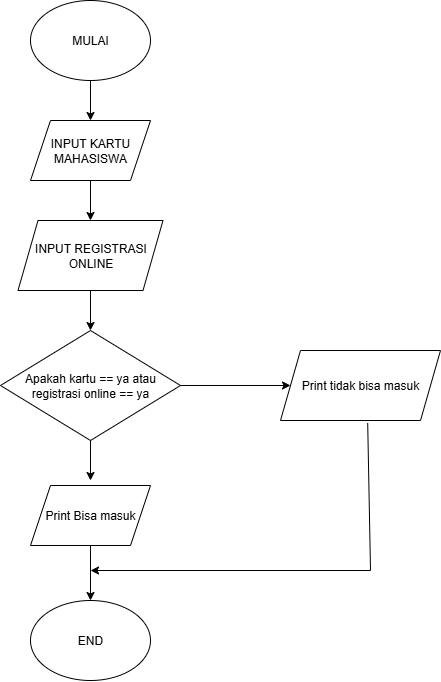

The diagram above was exported from draw.io. Its source (the exported page's mxGraphModel, read from the mxfile embedded in the PNG):
<mxGraphModel dx="1042" dy="562" grid="1" gridSize="10" guides="1" tooltips="1" connect="1" arrows="1" fold="1" page="1" pageScale="1" pageWidth="827" pageHeight="1169" math="0" shadow="0">
  <root>
    <mxCell id="0" />
    <mxCell id="1" parent="0" />
    <mxCell id="gx1eGGeeNRXkYlXLnuwS-1" value="MULAI" style="ellipse;whiteSpace=wrap;html=1;" vertex="1" parent="1">
      <mxGeometry x="60" y="40" width="120" height="80" as="geometry" />
    </mxCell>
    <mxCell id="gx1eGGeeNRXkYlXLnuwS-2" value="" style="endArrow=classic;html=1;rounded=0;exitX=0.5;exitY=1;exitDx=0;exitDy=0;" edge="1" parent="1" source="gx1eGGeeNRXkYlXLnuwS-1">
      <mxGeometry width="50" height="50" relative="1" as="geometry">
        <mxPoint x="390" y="320" as="sourcePoint" />
        <mxPoint x="120" y="160" as="targetPoint" />
        <Array as="points" />
      </mxGeometry>
    </mxCell>
    <mxCell id="gx1eGGeeNRXkYlXLnuwS-3" value="INPUT KARTU MAHASISWA" style="shape=parallelogram;perimeter=parallelogramPerimeter;whiteSpace=wrap;html=1;fixedSize=1;" vertex="1" parent="1">
      <mxGeometry x="60" y="160" width="120" height="60" as="geometry" />
    </mxCell>
    <mxCell id="gx1eGGeeNRXkYlXLnuwS-4" value="" style="endArrow=classic;html=1;rounded=0;exitX=0.5;exitY=1;exitDx=0;exitDy=0;" edge="1" parent="1" source="gx1eGGeeNRXkYlXLnuwS-3">
      <mxGeometry width="50" height="50" relative="1" as="geometry">
        <mxPoint x="70" y="270" as="sourcePoint" />
        <mxPoint x="120" y="260" as="targetPoint" />
      </mxGeometry>
    </mxCell>
    <mxCell id="gx1eGGeeNRXkYlXLnuwS-5" value="INPUT REGISTRASI ONLINE" style="shape=parallelogram;perimeter=parallelogramPerimeter;whiteSpace=wrap;html=1;fixedSize=1;" vertex="1" parent="1">
      <mxGeometry x="47.5" y="260" width="145" height="70" as="geometry" />
    </mxCell>
    <mxCell id="gx1eGGeeNRXkYlXLnuwS-7" value="" style="endArrow=classic;html=1;rounded=0;exitX=0.5;exitY=1;exitDx=0;exitDy=0;" edge="1" parent="1" source="gx1eGGeeNRXkYlXLnuwS-5">
      <mxGeometry width="50" height="50" relative="1" as="geometry">
        <mxPoint x="390" y="320" as="sourcePoint" />
        <mxPoint x="120" y="370" as="targetPoint" />
      </mxGeometry>
    </mxCell>
    <mxCell id="gx1eGGeeNRXkYlXLnuwS-8" value="Apakah kartu == ya atau registrasi online == ya" style="rhombus;whiteSpace=wrap;html=1;" vertex="1" parent="1">
      <mxGeometry x="30" y="370" width="180" height="110" as="geometry" />
    </mxCell>
    <mxCell id="gx1eGGeeNRXkYlXLnuwS-9" value="" style="endArrow=classic;html=1;rounded=0;exitX=0.5;exitY=1;exitDx=0;exitDy=0;" edge="1" parent="1" source="gx1eGGeeNRXkYlXLnuwS-8">
      <mxGeometry width="50" height="50" relative="1" as="geometry">
        <mxPoint x="390" y="400" as="sourcePoint" />
        <mxPoint x="120" y="520" as="targetPoint" />
      </mxGeometry>
    </mxCell>
    <mxCell id="gx1eGGeeNRXkYlXLnuwS-10" value="Print Bisa masuk" style="shape=parallelogram;perimeter=parallelogramPerimeter;whiteSpace=wrap;html=1;fixedSize=1;" vertex="1" parent="1">
      <mxGeometry x="60" y="525" width="120" height="60" as="geometry" />
    </mxCell>
    <mxCell id="gx1eGGeeNRXkYlXLnuwS-11" value="" style="endArrow=classic;html=1;rounded=0;exitX=1;exitY=0.5;exitDx=0;exitDy=0;" edge="1" parent="1" source="gx1eGGeeNRXkYlXLnuwS-8">
      <mxGeometry width="50" height="50" relative="1" as="geometry">
        <mxPoint x="390" y="400" as="sourcePoint" />
        <mxPoint x="320" y="425" as="targetPoint" />
      </mxGeometry>
    </mxCell>
    <mxCell id="gx1eGGeeNRXkYlXLnuwS-12" value="Print tidak bisa masuk" style="shape=parallelogram;perimeter=parallelogramPerimeter;whiteSpace=wrap;html=1;fixedSize=1;" vertex="1" parent="1">
      <mxGeometry x="310" y="390" width="160" height="70" as="geometry" />
    </mxCell>
    <mxCell id="gx1eGGeeNRXkYlXLnuwS-13" value="" style="endArrow=classic;html=1;rounded=0;exitX=0.5;exitY=1;exitDx=0;exitDy=0;" edge="1" parent="1" source="gx1eGGeeNRXkYlXLnuwS-10" target="gx1eGGeeNRXkYlXLnuwS-14">
      <mxGeometry width="50" height="50" relative="1" as="geometry">
        <mxPoint x="390" y="600" as="sourcePoint" />
        <mxPoint x="120" y="643.2000122070312" as="targetPoint" />
      </mxGeometry>
    </mxCell>
    <mxCell id="gx1eGGeeNRXkYlXLnuwS-14" value="END" style="ellipse;whiteSpace=wrap;html=1;" vertex="1" parent="1">
      <mxGeometry x="60" y="640.0000122070312" width="120" height="80" as="geometry" />
    </mxCell>
    <mxCell id="gx1eGGeeNRXkYlXLnuwS-15" value="" style="endArrow=classic;html=1;rounded=0;exitX=0.545;exitY=1.037;exitDx=0;exitDy=0;exitPerimeter=0;" edge="1" parent="1" source="gx1eGGeeNRXkYlXLnuwS-12">
      <mxGeometry width="50" height="50" relative="1" as="geometry">
        <mxPoint x="390" y="590" as="sourcePoint" />
        <mxPoint x="120" y="610" as="targetPoint" />
        <Array as="points">
          <mxPoint x="400" y="610" />
        </Array>
      </mxGeometry>
    </mxCell>
  </root>
</mxGraphModel>